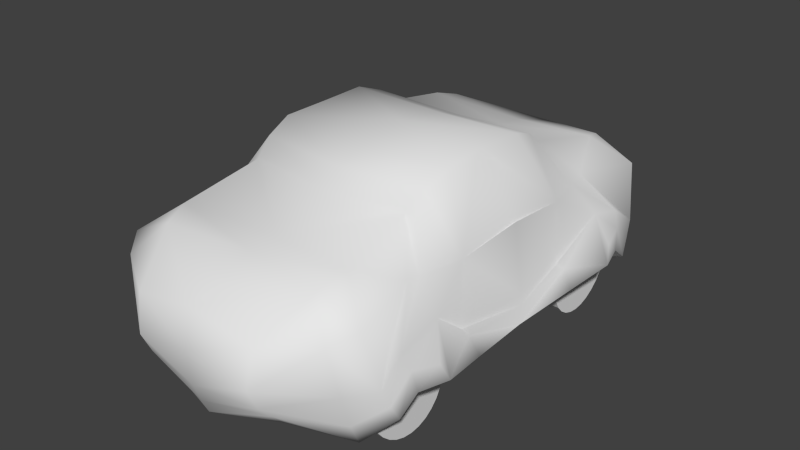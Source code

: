 # Source: car.blend  (saved by Blender 2.76.0; exported with 4.5.12 LTS)
import bpy
from mathutils import Matrix  # noqa: F401  (used for matrix-valued properties, if any)

bpy.ops.wm.read_factory_settings(use_empty=True)
scene = bpy.context.scene
scene.name = 'Scene'

# ---- collections
col_collection_1 = bpy.data.collections.new('Collection 1'); scene.collection.children.link(col_collection_1)

# ---- world
world_world = bpy.data.worlds.new('World'); scene.world = world_world
world_world.color = (0.05088, 0.05088, 0.05088)
world_world.use_sun_shadow = False
world_world.sun_shadow_jitter_overblur = 0.0
world_world.cycles.sampling_method = 'MANUAL'
world_world.cycles.sample_map_resolution = 256

# ---- meshes
me_cube = bpy.data.meshes.new('Cube')
me_cube.from_pydata([(1.852, -1.879, -1.913), (1.191, -1.873, -1.913), (1.852, -1.738, -1.899), (1.191, -1.732, -1.899), (1.852, -1.606, -1.857), (1.191, -1.599, -1.857), (1.851, -1.489, -1.789), (1.191, -1.48, -1.789), (1.851, -1.392, -1.697), (1.19, -1.381, -1.697), (1.85, -1.32, -1.586), (1.19, -1.306, -1.586), (1.85, -1.277, -1.459), (1.189, -1.261, -1.458), (1.849, -1.266, -1.321), (1.188, -1.246, -1.32), (1.848, -1.286, -1.177), (1.188, -1.263, -1.177), (1.847, -1.337, -1.034), (1.187, -1.311, -1.034), (1.846, -1.416, -0.8963), (1.186, -1.386, -0.8957), (1.845, -1.519, -0.7693), (1.185, -1.486, -0.7686), (1.847, -1.636, -0.6465), (1.184, -1.604, -0.6572), (1.862, -1.728, -0.5028), (1.184, -1.735, -0.5658), (1.85, -1.815, -0.4076), (1.183, -1.872, -0.4977), (1.8, -1.917, -0.2939), (1.183, -2.011, -0.4557), (1.781, -2.039, -0.2081), (1.184, -2.146, -0.4414), (1.848, -2.224, -0.4082), (1.184, -2.272, -0.4552), (1.845, -2.411, -0.4975), (1.185, -2.387, -0.4968), (1.846, -2.516, -0.5651), (1.185, -2.486, -0.5645), (1.847, -2.594, -0.6562), (1.186, -2.567, -0.6557), (1.848, -2.651, -0.7674), (1.187, -2.627, -0.767), (1.848, -2.686, -0.8945), (1.188, -2.665, -0.8939), (1.849, -2.698, -1.032), (1.188, -2.681, -1.024), (1.85, -2.686, -1.176), (1.188, -2.669, -1.153), (1.851, -2.65, -1.32), (1.188, -2.63, -1.288), (1.851, -2.591, -1.458), (1.189, -2.572, -1.433), (1.851, -2.51, -1.585), (1.191, -2.497, -1.578), (1.852, -2.409, -1.697), (1.191, -2.402, -1.697), (1.852, -2.292, -1.789), (1.191, -2.286, -1.788), (1.852, -2.161, -1.857), (1.191, -2.156, -1.857), (1.852, -2.022, -1.899), (1.191, -2.017, -1.899), (1.425, -0.71, 0.7323), (0.0, -0.7846, 0.6731), (1.928, -1.028, -0.08302), (1.382, 0.0, 0.7482), (0.0, 0.0, 0.78), (1.975, 0.0, -0.03362), (1.438, -2.536, 0.1952), (0.0, -2.29, 0.1165), (1.986, -2.919, -0.1625), (2.247, -1.027, -1.176), (2.211, -2.506, -1.274), (0.0, -1.5, 0.4095), (1.754, -1.867, -0.05265), (1.295, -1.391, 0.4138), (2.24, -2.216, -1.077), (1.974, 0.0, 0.005404), (2.13, 0.0, -1.251), (0.0, -3.542, -1.53), (1.03, -3.245, -1.412), (1.009, -3.642, -0.3531), (0.0, -3.665, -0.2106), (0.9691, -3.734, -0.8213), (0.0, -3.782, -0.6687), (1.971, -1.062, -0.9151), (2.142, -2.749, -0.8602), (2.103, -2.347, -0.5986), (2.122, 0.0, -0.8632), (0.9793, -3.58, -1.104), (0.0, -3.737, -1.106), (0.0, -2.72, 0.07154), (1.867, -2.84, -1.528), (1.339, -2.901, 0.1038), (1.748, -3.218, -0.2834), (1.805, -3.072, -0.8992), (0.0, -1.155, 0.541), (1.746, -1.639, -0.09945), (1.371, -1.108, 0.6023), (2.379, -1.778, -1.082), (2.125, -1.738, -0.4417), (2.177, -2.628, -1.085), (2.198, -2.283, -0.8034), (1.003, -3.417, -1.259), (2.09, -1.063, -0.9467), (2.141, 0.0, -0.9869), (0.0, -3.644, -1.335), (1.836, -2.952, -1.287), (2.303, -1.893, -0.8653), (0.0, 0.0, -1.269), (1.063, -1.972, -1.423), (1.754, -1.867, -0.05265), (1.295, -1.391, 0.4138)], [(88, 94), (73, 102), (114, 113)], [(0, 1, 3, 2), (2, 3, 5, 4), (4, 5, 7, 6), (6, 7, 9, 8), (8, 9, 11, 10), (10, 11, 13, 12), (12, 13, 15, 14), (14, 15, 17, 16), (16, 17, 19, 18), (18, 19, 21, 20), (20, 21, 23, 22), (22, 23, 25, 24), (24, 25, 27, 26), (26, 27, 29, 28), (28, 29, 31, 30), (30, 31, 33, 32), (32, 33, 35, 34), (34, 35, 37, 36), (36, 37, 39, 38), (38, 39, 41, 40), (40, 41, 43, 42), (42, 43, 45, 44), (44, 45, 47, 46), (46, 47, 49, 48), (48, 49, 51, 50), (50, 51, 53, 52), (52, 53, 55, 54), (54, 55, 57, 56), (56, 57, 59, 58), (58, 59, 61, 60), (3, 1, 63, 61, 59, 57, 55, 53, 51, 49, 47, 45, 43, 41, 39, 37, 35, 33, 31, 29, 27, 25, 23, 21, 19, 17, 15, 13, 11, 9, 7, 5), (62, 63, 1, 0), (60, 61, 63, 62), (0, 2, 4, 6, 8, 10, 12, 14, 16, 18, 20, 22, 24, 26, 28, 30, 32, 34, 36, 38, 40, 42, 44, 46, 48, 50, 52, 54, 56, 58, 60, 62), (67, 64, 66, 69), (64, 67, 68, 65), (96, 95, 83, 85), (104, 103, 74, 78), (76, 77, 70, 72), (77, 75, 71, 70), (100, 98, 75, 77), (99, 100, 77, 76), (110, 104, 78, 101), (106, 73, 80, 107), (83, 84, 86, 85), (105, 108, 81, 82), (95, 93, 84, 83), (97, 96, 85, 91), (109, 97, 91, 105), (85, 86, 92, 91), (66, 87, 90, 79), (99, 76, 89, 102), (76, 72, 88, 89), (103, 88, 97, 109), (88, 72, 96, 97), (70, 71, 93, 95), (72, 70, 95, 96), (66, 99, 102, 87), (66, 64, 100, 99), (64, 65, 98, 100), (74, 103, 109, 94), (94, 109, 105, 82), (91, 92, 108, 105), (87, 106, 107, 90), (102, 89, 104, 110), (89, 88, 103, 104), (87, 102, 110, 101, 73, 106), (111, 81, 112, 80), (81, 112, 82), (82, 112, 94), (94, 112, 74), (74, 112, 78), (78, 112, 101), (101, 112, 73), (80, 73, 112)])
me_cube.polygons.foreach_set('use_smooth', [0, 0, 0, 0, 0, 0, 0, 0, 0, 0, 0, 0, 0, 0, 0, 0, 0, 0, 0, 0, 0, 0, 0, 0, 0, 0, 0, 0, 0, 0, 0, 0, 0, 0, 1, 1, 1, 1, 1, 1, 1, 1, 1, 1, 1, 1, 1, 1, 1, 1, 1, 1, 1, 1, 1, 1, 1, 1, 1, 1, 1, 1, 1, 1, 1, 1, 1, 0, 0, 0, 0, 0, 0, 0, 0])
_uv = me_cube.uv_layers.new(name='UVMap')
_uv.uv.foreach_set('vector', [0.301, 0.7883, 0.4404, 0.7883, 0.4404, 0.9277, 0.301, 0.9277, 0.301, 0.7883, 0.4404, 0.7883, 0.4404, 0.9277, 0.301, 0.9277, 0.301, 0.7883, 0.4404, 0.7883, 0.4404, 0.9277, 0.301, 0.9277, 0.301, 0.7883, 0.4404, 0.7883, 0.4404, 0.9277, 0.301, 0.9277, 0.301, 0.7883, 0.4404, 0.7883, 0.4404, 0.9277, 0.301, 0.9277, 0.301, 0.7883, 0.4404, 0.7883, 0.4404, 0.9277, 0.301, 0.9277, 0.301, 0.7883, 0.4404, 0.7883, 0.4404, 0.9277, 0.301, 0.9277, 0.301, 0.7883, 0.4404, 0.7883, 0.4404, 0.9277, 0.301, 0.9277, 0.301, 0.7883, 0.4404, 0.7883, 0.4404, 0.9277, 0.301, 0.9277, 0.301, 0.7883, 0.4404, 0.7883, 0.4404, 0.9277, 0.301, 0.9277, 0.301, 0.7883, 0.4404, 0.7883, 0.4404, 0.9277, 0.301, 0.9277, 0.301, 0.7883, 0.4404, 0.7883, 0.4404, 0.9277, 0.301, 0.9277, 0.301, 0.7883, 0.4404, 0.7883, 0.4404, 0.9277, 0.301, 0.9277, 0.301, 0.7883, 0.4404, 0.7883, 0.4404, 0.9277, 0.301, 0.9277, 0.301, 0.7883, 0.4404, 0.7883, 0.4404, 0.9277, 0.301, 0.9277, 0.301, 0.7883, 0.4404, 0.7883, 0.4404, 0.9277, 0.301, 0.9277, 0.301, 0.7883, 0.4404, 0.7883, 0.4404, 0.9277, 0.301, 0.9277, 0.301, 0.7883, 0.4404, 0.7883, 0.4404, 0.9277, 0.301, 0.9277, 0.301, 0.7883, 0.4404, 0.7883, 0.4404, 0.9277, 0.301, 0.9277, 0.301, 0.7883, 0.4404, 0.7883, 0.4404, 0.9277, 0.301, 0.9277, 0.301, 0.7883, 0.4404, 0.7883, 0.4404, 0.9277, 0.301, 0.9277, 0.301, 0.7883, 0.4404, 0.7883, 0.4404, 0.9277, 0.301, 0.9277, 0.301, 0.7883, 0.4404, 0.7883, 0.4404, 0.9277, 0.301, 0.9277, 0.301, 0.7883, 0.4404, 0.7883, 0.4404, 0.9277, 0.301, 0.9277, 0.301, 0.7883, 0.4404, 0.7883, 0.4404, 0.9277, 0.301, 0.9277, 0.301, 0.7883, 0.4404, 0.7883, 0.4404, 0.9277, 0.301, 0.9277, 0.301, 0.7883, 0.4404, 0.7883, 0.4404, 0.9277, 0.301, 0.9277, 0.301, 0.7883, 0.4404, 0.7883, 0.4404, 0.9277, 0.301, 0.9277, 0.301, 0.7883, 0.4404, 0.7883, 0.4404, 0.9277, 0.301, 0.9277, 0.301, 0.7883, 0.4404, 0.7883, 0.4404, 0.9277, 0.301, 0.9277, 0.1555, 0.9327, 0.1703, 0.9313, 0.1845, 0.927, 0.1977, 0.9199, 0.2092, 0.9105, 0.2186, 0.899, 0.2256, 0.8859, 0.23, 0.8716, 0.2314, 0.8568, 0.23, 0.842, 0.2256, 0.8278, 0.2186, 0.8146, 0.2092, 0.8031, 0.1977, 0.7937, 0.1845, 0.7867, 0.1703, 0.7823, 0.1555, 0.7809, 0.1407, 0.7823, 0.1264, 0.7867, 0.1133, 0.7937, 0.1018, 0.8031, 0.09236, 0.8146, 0.08534, 0.8278, 0.08102, 0.842, 0.07956, 0.8568, 0.08102, 0.8716, 0.08534, 0.8859, 0.09236, 0.899, 0.1018, 0.9105, 0.1133, 0.9199, 0.1264, 0.927, 0.1407, 0.9313, 0.301, 0.7883, 0.4404, 0.7883, 0.4404, 0.9277, 0.301, 0.9277, 0.301, 0.7883, 0.4404, 0.7883, 0.4404, 0.9277, 0.301, 0.9277, 0.1555, 0.9327, 0.1703, 0.9313, 0.1845, 0.927, 0.1977, 0.9199, 0.2092, 0.9105, 0.2186, 0.899, 0.2256, 0.8859, 0.23, 0.8716, 0.2314, 0.8568, 0.23, 0.842, 0.2256, 0.8278, 0.2186, 0.8146, 0.2092, 0.8031, 0.1977, 0.7937, 0.1845, 0.7867, 0.1703, 0.7823, 0.1555, 0.7809, 0.1407, 0.7823, 0.1264, 0.7867, 0.1133, 0.7937, 0.1018, 0.8031, 0.09236, 0.8146, 0.08534, 0.8278, 0.08102, 0.842, 0.07956, 0.8568, 0.08102, 0.8716, 0.08534, 0.8859, 0.09236, 0.899, 0.1018, 0.9105, 0.1133, 0.9199, 0.1264, 0.927, 0.1407, 0.9313, 0.6922, 0.7697, 0.5652, 0.7697, 0.5748, 0.6504, 0.7022, 0.6307, 0.7763, 0.6586, 0.7753, 0.5007, 0.9578, 0.5007, 0.9578, 0.6586, 0.8336, 0.2301, 0.8005, 0.3163, 0.7316, 0.2141, 0.7272, 0.1556, 0.2847, 0.4284, 0.2249, 0.3973, 0.2356, 0.3744, 0.2848, 0.3918, 0.2764, 0.5033, 0.3343, 0.6483, 0.2511, 0.5875, 0.2035, 0.5056, 0.7926, 0.7744, 0.9578, 0.7744, 0.9578, 0.8797, 0.7284, 0.8834, 0.7845, 0.7165, 0.9578, 0.7165, 0.9578, 0.7744, 0.7926, 0.7744, 0.4927, 0.6188, 0.5233, 0.7484, 0.4777, 0.7374, 0.4164, 0.596, 0.3347, 0.4186, 0.2847, 0.4284, 0.2848, 0.3918, 0.3426, 0.3944, 0.4302, 0.4251, 0.4253, 0.3942, 0.5268, 0.3801, 0.5282, 0.4099, 0.7316, 0.2141, 0.6031, 0.2378, 0.6031, 0.1722, 0.7272, 0.1556, 0.7458, 0.08867, 0.6134, 0.07262, 0.6182, 0.04292, 0.7589, 0.06055, 0.8005, 0.3163, 0.6282, 0.3604, 0.6031, 0.2378, 0.7316, 0.2141, 0.8565, 0.1504, 0.8336, 0.2301, 0.7272, 0.1556, 0.7344, 0.1157, 0.8692, 0.1019, 0.8565, 0.1504, 0.7344, 0.1157, 0.7458, 0.08867, 0.7272, 0.1556, 0.6031, 0.1722, 0.6084, 0.1071, 0.7344, 0.1157, 0.4255, 0.5439, 0.4327, 0.4389, 0.5296, 0.4239, 0.5427, 0.5266, 0.3513, 0.5191, 0.2764, 0.5033, 0.2809, 0.458, 0.3505, 0.4762, 0.2764, 0.5033, 0.2035, 0.5056, 0.2142, 0.4257, 0.2809, 0.458, 0.2249, 0.3973, 0.2142, 0.4257, 0.1493, 0.4258, 0.1587, 0.3718, 0.2142, 0.4257, 0.2035, 0.5056, 0.1503, 0.5079, 0.1493, 0.4258, 0.7284, 0.8834, 0.9578, 0.8797, 0.9567, 0.9553, 0.7437, 0.9578, 0.2035, 0.5056, 0.2511, 0.5875, 0.1882, 0.5857, 0.1503, 0.5079, 0.4255, 0.5439, 0.3513, 0.5191, 0.3505, 0.4762, 0.4327, 0.4389, 0.5748, 0.6504, 0.5652, 0.7697, 0.5233, 0.7484, 0.4927, 0.6188, 0.7763, 0.6586, 0.9578, 0.6586, 0.9578, 0.7165, 0.7845, 0.7165, 0.2356, 0.3744, 0.2249, 0.3973, 0.1587, 0.3718, 0.1718, 0.3397, 0.8816, 0.07207, 0.8692, 0.1019, 0.7458, 0.08867, 0.7589, 0.06055, 0.7344, 0.1157, 0.6084, 0.1071, 0.6134, 0.07262, 0.7458, 0.08867, 0.4327, 0.4389, 0.4302, 0.4251, 0.5282, 0.4099, 0.5296, 0.4239, 0.3503, 0.4748, 0.2813, 0.4567, 0.2847, 0.4284, 0.3347, 0.4186, 0.2813, 0.4567, 0.2142, 0.4257, 0.2249, 0.3973, 0.2847, 0.4284, 0.4327, 0.4389, 0.3503, 0.4748, 0.3347, 0.4186, 0.3426, 0.3944, 0.4274, 0.3885, 0.4302, 0.4251, 0.5497, 0.08753, 0.03829, 0.08753, 0.2972, 0.2288, 0.5464, 0.3717, 0.03829, 0.08753, 0.2972, 0.2288, 0.08724, 0.2345, 0.08724, 0.2345, 0.2972, 0.2288, 0.1718, 0.3397, 0.1718, 0.3397, 0.2972, 0.2288, 0.2356, 0.3744, 0.2356, 0.3744, 0.2972, 0.2288, 0.2848, 0.3918, 0.2848, 0.3918, 0.2972, 0.2288, 0.3426, 0.3944, 0.3426, 0.3944, 0.2972, 0.2288, 0.4274, 0.3885, 0.5464, 0.3717, 0.4274, 0.3885, 0.2972, 0.2288])
me_cube.use_remesh_preserve_volume = False
me_cube.use_remesh_preserve_attributes = False
me_cube.use_mirror_vertex_groups = False
me_cube.update()

# ---- objects
ob_cube = bpy.data.objects.new('Cube', me_cube)

# ---- transforms, parenting, visibility, modifiers, constraints
ob_cube.location = (0.0, 7.556e-09, 0.0)
ob_cube.scale = (0.8293, 0.8781, 1.0)
ob_cube.lineart.crease_threshold = 0.0
_m = ob_cube.modifiers.new('Mirror', 'MIRROR')
_m.use_axis = (True, True, False)
_m.use_clip = True

# ---- collection membership
col_collection_1.objects.link(ob_cube)

# ---- scene / render settings (as saved in the file)
scene.frame_start = 1; scene.frame_end = 250; scene.frame_set(2)
scene.render.engine = 'BLENDER_EEVEE_NEXT'
scene.render.resolution_percentage = 50
scene.render.dither_intensity = 0.0
scene.cycles.use_denoising = False
scene.cycles.samples = 10
scene.cycles.sampling_pattern = 'TABULATED_SOBOL'
scene.cycles.light_sampling_threshold = 0.0
scene.cycles.use_adaptive_sampling = False
scene.cycles.use_light_tree = False
scene.cycles.blur_glossy = 0.0
scene.cycles.pixel_filter_type = 'GAUSSIAN'
scene.cycles.sample_clamp_indirect = 0.0
scene.view_settings.view_transform = 'Standard'
bpy.context.view_layer.update()

# ---- added for rendering (the .blend has no active camera and no usable light): camera, sun
cam_auto = bpy.data.cameras.new('AutoCamera')
cam_auto.lens = 50.0
cam_auto.sensor_width = 36.0
cam_auto.clip_end = 1000.0
ob_auto_camera = bpy.data.objects.new('AutoCamera', cam_auto)
scene.collection.objects.link(ob_auto_camera)
ob_auto_camera.location = (7.56922, -9.08307, 5.48889)
ob_auto_camera.rotation_euler = (1.09748, -7.21219e-08, 0.694738)
scene.camera = ob_auto_camera
light_auto_sun = bpy.data.lights.new('AutoSun', 'SUN')
light_auto_sun.energy = 3.0
light_auto_sun.angle = 0.0523599
ob_auto_sun = bpy.data.objects.new('AutoSun', light_auto_sun)
scene.collection.objects.link(ob_auto_sun)
ob_auto_sun.rotation_euler = (0.872665, 0.174533, 0.523599)
bpy.context.view_layer.update()
